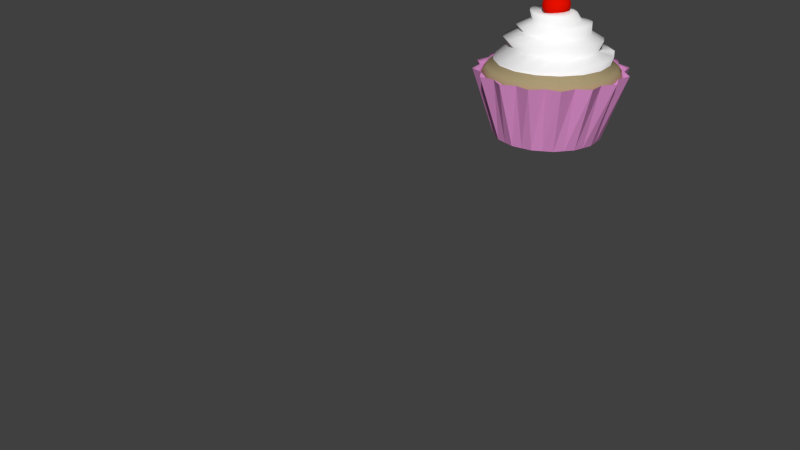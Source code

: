 # Source: cake.blend  (saved by Blender 2.74.0; exported with 4.5.12 LTS)
import bpy
from mathutils import Matrix  # noqa: F401  (used for matrix-valued properties, if any)

bpy.ops.wm.read_factory_settings(use_empty=True)
scene = bpy.context.scene
scene.name = 'Scene'

# ---- collections
col_collection_1 = bpy.data.collections.new('Collection 1'); scene.collection.children.link(col_collection_1)

# ---- materials (node trees are filled in below, after node groups)
mat_material_006 = bpy.data.materials.new('Material.006')
mat_material_006.alpha_threshold = 0.0
mat_material_006.use_transparent_shadow = False
mat_material_006.diffuse_color = (1.0, 1.0, 1.0, 1.0)
mat_material_006.roughness = 0.5
mat_material = bpy.data.materials.new('Material')
mat_material.alpha_threshold = 0.0
mat_material.use_transparent_shadow = False
mat_material.diffuse_color = (0.3844, 0.3146, 0.1706, 1.0)
mat_material.roughness = 0.5
mat_material_004 = bpy.data.materials.new('Material.004')
mat_material_004.alpha_threshold = 0.0
mat_material_004.use_transparent_shadow = False
mat_material_004.diffuse_color = (0.8, 0.3071, 0.6656, 1.0)
mat_material_004.roughness = 0.5
mat_material_010 = bpy.data.materials.new('Material.010')
mat_material_010.alpha_threshold = 0.0
mat_material_010.use_transparent_shadow = False
mat_material_010.diffuse_color = (0.8, 0.005231, 0.0, 1.0)
mat_material_010.roughness = 0.5

# ---- material node trees

# ---- world
world_world = bpy.data.worlds.new('World'); scene.world = world_world
world_world.color = (0.05088, 0.05088, 0.05088)
world_world.use_sun_shadow = False
world_world.sun_shadow_jitter_overblur = 0.0
world_world.cycles.sampling_method = 'MANUAL'
world_world.cycles.sample_map_resolution = 256

# ---- cameras
cam_camera = bpy.data.cameras.new('Camera')
cam_camera.clip_end = 100.0
cam_camera.lens = 35.0
cam_camera.sensor_width = 32.0
cam_camera.sensor_height = 18.0
cam_camera.ortho_scale = 7.314
cam_camera.dof.focus_distance = 0.0
cam_camera.dof.aperture_fstop = 128.0

# ---- meshes
me_circle_003 = bpy.data.meshes.new('Circle.003')
me_circle_003.from_pydata([(0.387, 0.9833, 0.1441), (0.1859, 1.023, 0.1441), (0.7279, 0.7556, 0.1441), (0.5573, 0.8692, 0.1441), (0.9556, 0.4147, 0.1441), (0.8415, 0.585, 0.1441), (1.036, 0.01266, 0.1441), (0.9953, 0.2136, 0.1441), (0.9556, -0.3894, 0.1441), (0.9953, -0.1883, 0.1441), (0.7279, -0.7302, 0.1441), (0.8415, -0.5597, 0.1441), (0.387, -0.958, 0.1441), (0.5573, -0.8439, 0.1441), (-0.01504, -1.038, 0.1441), (0.1859, -0.9977, 0.1441), (-0.4171, -0.958, 0.1441), (-0.216, -0.9977, 0.1441), (-0.7579, -0.7302, 0.1441), (-0.5873, -0.8439, 0.1441), (-0.9857, -0.3894, 0.1441), (-0.8716, -0.5597, 0.1441), (-1.066, 0.01266, 0.1441), (-1.025, -0.1883, 0.1441), (-0.9857, 0.4147, 0.1441), (-1.025, 0.2136, 0.1441), (-0.7579, 0.7556, 0.1441), (-0.8716, 0.585, 0.1441), (-0.4171, 0.9833, 0.1441), (-0.5873, 0.8692, 0.1441), (-0.01504, 1.063, 0.1441), (-0.216, 1.023, 0.1441), (0.01229, 0.9081, -0.7816), (-0.337, 0.8386, -0.7816), (-0.6331, 0.6407, -0.7816), (-0.831, 0.3446, -0.7816), (-0.9004, -0.004683, -0.7816), (-0.831, -0.354, -0.7816), (-0.6331, -0.6501, -0.7816), (-0.337, -0.8479, -0.7816), (0.01229, -0.9174, -0.7816), (0.3616, -0.8479, -0.7816), (0.6577, -0.6501, -0.7816), (0.8555, -0.354, -0.7816), (0.925, -0.004683, -0.7816), (0.8555, 0.3446, -0.7816), (0.6577, 0.6407, -0.7816), (0.3616, 0.8386, -0.7816), (-0.1624, 0.8733, -0.7816), (-0.4851, 0.7396, -0.7816), (-0.732, 0.4927, -0.7816), (-0.8657, 0.17, -0.7816), (-0.8657, -0.1793, -0.7816), (-0.732, -0.502, -0.7816), (-0.4851, -0.749, -0.7816), (-0.1624, -0.8827, -0.7816), (0.1869, -0.8827, -0.7816), (0.5096, -0.749, -0.7816), (0.7566, -0.502, -0.7816), (0.8903, -0.1793, -0.7816), (0.8903, 0.17, -0.7816), (0.7566, 0.4927, -0.7816), (0.5096, 0.7396, -0.7816), (0.1869, 0.8733, -0.7816), (0.01229, 1.287, 0.3471), (-0.4821, 1.189, 0.3471), (-0.9012, 0.9088, 0.3471), (-1.181, 0.4897, 0.3471), (-1.28, -0.004683, 0.3471), (-1.181, -0.499, 0.3471), (-0.9012, -0.9181, 0.3471), (-0.4821, -1.198, 0.3471), (0.01229, -1.296, 0.3471), (0.5067, -1.198, 0.3471), (0.9257, -0.9181, 0.3471), (1.206, -0.499, 0.3471), (1.304, -0.004683, 0.3471), (1.206, 0.4897, 0.3471), (0.9257, 0.9088, 0.3471), (0.5067, 1.189, 0.3471), (-0.2184, 1.155, 0.3471), (-0.6445, 0.9783, 0.3471), (-0.9707, 0.6521, 0.3471), (-1.147, 0.226, 0.3471), (-1.147, -0.2353, 0.3471), (-0.9707, -0.6615, 0.3471), (-0.6445, -0.9877, 0.3471), (-0.2184, -1.164, 0.3471), (0.2429, -1.164, 0.3471), (0.6691, -0.9877, 0.3471), (0.9953, -0.6615, 0.3471), (1.172, -0.2353, 0.3471), (1.172, 0.226, 0.3471), (0.9953, 0.6521, 0.3471), (0.6691, 0.9783, 0.3471), (0.2429, 1.155, 0.3471), (-0.2091, 1.109, 0.2944), (0.01229, 1.153, 0.2944), (-0.6183, 0.939, 0.2944), (-0.4307, 1.065, 0.2944), (-0.9314, 0.6259, 0.2944), (-0.8062, 0.8138, 0.2944), (-1.101, 0.2167, 0.2944), (-1.057, 0.4383, 0.2944), (-1.101, -0.2261, 0.2944), (-1.145, -0.004683, 0.2944), (-0.9314, -0.6353, 0.2944), (-1.057, -0.4477, 0.2944), (-0.6183, -0.9484, 0.2944), (-0.8062, -0.8232, 0.2944), (-0.2091, -1.118, 0.2944), (-0.4307, -1.074, 0.2944), (0.2337, -1.118, 0.2944), (0.01229, -1.162, 0.2944), (0.6429, -0.9484, 0.2944), (0.4553, -1.074, 0.2944), (0.956, -0.6353, 0.2944), (0.8308, -0.8232, 0.2944), (1.125, -0.2261, 0.2944), (1.082, -0.4477, 0.2944), (1.125, 0.2167, 0.2944), (1.17, -0.004683, 0.2944), (0.956, 0.6259, 0.2944), (1.082, 0.4383, 0.2944), (0.6429, 0.939, 0.2944), (0.8308, 0.8138, 0.2944), (0.2337, 1.109, 0.2944), (0.4553, 1.065, 0.2944), (0.4557, 1.029, 0.1644), (0.2415, 1.072, 0.1644), (0.8188, 0.7867, 0.1644), (0.6371, 0.9077, 0.1644), (1.061, 0.4236, 0.1644), (0.9399, 0.6049, 0.1644), (1.147, -0.004791, 0.1644), (1.104, 0.2093, 0.1644), (1.061, -0.4331, 0.1644), (1.104, -0.2189, 0.1644), (0.8188, -0.7963, 0.1644), (0.9399, -0.6145, 0.1644), (0.4557, -1.039, 0.1644), (0.6371, -0.9173, 0.1644), (0.02735, -1.124, 0.1644), (0.2415, -1.081, 0.1644), (-0.401, -1.039, 0.1644), (-0.1868, -1.081, 0.1644), (-0.7641, -0.7963, 0.1644), (-0.5824, -0.9173, 0.1644), (-1.007, -0.4331, 0.1644), (-0.8852, -0.6145, 0.1644), (-1.092, -0.004791, 0.1644), (-1.049, -0.2189, 0.1644), (-1.007, 0.4236, 0.1644), (-1.049, 0.2093, 0.1644), (-0.7641, 0.7867, 0.1644), (-0.8852, 0.6049, 0.1644), (-0.401, 1.029, 0.1644), (-0.5824, 0.9077, 0.1644), (0.02735, 1.115, 0.1644), (-0.1868, 1.072, 0.1644), (-0.184, 1.058, 0.2101), (0.02735, 1.1, 0.2101), (-0.5744, 0.8958, 0.2101), (-0.3954, 1.016, 0.2101), (-0.8733, 0.597, 0.2101), (-0.7538, 0.7764, 0.2101), (-1.035, 0.2065, 0.2101), (-0.9933, 0.418, 0.2101), (-1.035, -0.2161, 0.2101), (-1.077, -0.004791, 0.2101), (-0.8733, -0.6066, 0.2101), (-0.9933, -0.4275, 0.2101), (-0.5744, -0.9054, 0.2101), (-0.7538, -0.7859, 0.2101), (-0.184, -1.067, 0.2101), (-0.3954, -1.025, 0.2101), (0.2387, -1.067, 0.2101), (0.02735, -1.11, 0.2101), (0.6291, -0.9054, 0.2101), (0.4501, -1.025, 0.2101), (0.928, -0.6066, 0.2101), (0.8085, -0.7859, 0.2101), (1.09, -0.2161, 0.2101), (1.048, -0.4275, 0.2101), (1.09, 0.2065, 0.2101), (1.132, -0.004791, 0.2101), (0.928, 0.597, 0.2101), (1.048, 0.418, 0.2101), (0.6291, 0.8958, 0.2101), (0.8085, 0.7764, 0.2101), (0.2387, 1.058, 0.2101), (0.4501, 1.016, 0.2101), (-0.1942, 1.109, 0.298), (0.02735, 1.154, 0.298), (-0.6037, 0.9396, 0.298), (-0.416, 1.065, 0.298), (-0.9171, 0.6262, 0.298), (-0.7918, 0.8143, 0.298), (-1.087, 0.2168, 0.298), (-1.043, 0.4385, 0.298), (-1.087, -0.2264, 0.298), (-1.131, -0.004791, 0.298), (-0.9171, -0.6358, 0.298), (-1.043, -0.4481, 0.298), (-0.6037, -0.9492, 0.298), (-0.7918, -0.8239, 0.298), (-0.1942, -1.119, 0.298), (-0.416, -1.075, 0.298), (0.2489, -1.119, 0.298), (0.02735, -1.163, 0.298), (0.6584, -0.9492, 0.298), (0.4707, -1.075, 0.298), (0.9717, -0.6358, 0.298), (0.8465, -0.8239, 0.298), (1.141, -0.2264, 0.298), (1.098, -0.4481, 0.298), (1.141, 0.2168, 0.298), (1.186, -0.004791, 0.298), (0.9717, 0.6262, 0.298), (1.098, 0.4385, 0.298), (0.6584, 0.9396, 0.298), (0.8465, 0.8143, 0.298), (0.2489, 1.109, 0.298), (0.4707, 1.065, 0.298), (0.02735, 1.087, 0.3921), (-0.3903, 1.003, 0.3921), (-0.7443, 0.7669, 0.3921), (-0.9809, 0.4128, 0.3921), (-1.064, -0.004791, 0.3921), (-0.9809, -0.4224, 0.3921), (-0.7443, -0.7765, 0.3921), (-0.3903, -1.013, 0.3921), (0.02735, -1.096, 0.3921), (0.445, -1.013, 0.3921), (0.799, -0.7765, 0.3921), (1.036, -0.4224, 0.3921), (1.119, -0.004791, 0.3921), (1.036, 0.4128, 0.3921), (0.799, 0.7669, 0.3921), (0.445, 1.003, 0.3921), (0.04671, 0.9812, 0.6361), (-0.3309, 0.9068, 0.6196), (-0.6509, 0.6936, 0.5982), (-0.8648, 0.3741, 0.5753), (-0.9399, -0.00315, 0.5543), (-0.8648, -0.3806, 0.5385), (-0.6509, -0.7009, 0.5302), (-0.3309, -0.9151, 0.5306), (0.04671, -0.9908, 0.5398), (0.4243, -0.9164, 0.5564), (0.7444, -0.7032, 0.5777), (0.9582, -0.3836, 0.6006), (1.033, -0.006433, 0.6216), (0.9582, 0.371, 0.6374), (0.4129, 0.9005, 0.6453), (0.02654, 0.813, 0.8247), (-0.2867, 0.7504, 0.8202), (-0.5522, 0.5729, 0.8221), (-0.7296, 0.3074, 0.83), (-0.7919, -0.00565, 0.8427), (-0.7296, -0.3185, 0.8583), (-0.5522, -0.5837, 0.8744), (-0.2867, -0.7607, 0.8885), (0.02654, -0.8226, 0.8986), (0.3397, -0.76, 0.9031), (0.6052, -0.5824, 0.9012), (0.7826, -0.317, 0.8934), (0.8449, -0.003932, 0.8807), (0.7826, 0.309, 0.8651), (0.6052, 0.5741, 0.849), (0.3397, 0.7511, 0.8348), (0.02422, 0.6073, 1.093), (-0.2097, 0.5607, 1.082), (-0.4081, 0.428, 1.072), (-0.5406, 0.2294, 1.066), (-0.5871, -0.004791, 1.063), (-0.5406, -0.239, 1.066), (-0.4081, -0.4376, 1.072), (-0.2097, -0.5703, 1.082), (0.02422, -0.6168, 1.093), (0.2582, -0.5703, 1.105), (0.4565, -0.4376, 1.114), (0.589, -0.239, 1.121), (0.6355, -0.004791, 1.123), (0.589, 0.2294, 1.121), (0.4565, 0.428, 1.114), (0.2582, 0.5607, 1.105), (-0.005262, 0.3775, 1.281), (-0.1512, 0.3484, 1.291), (-0.2749, 0.2655, 1.3), (-0.3576, 0.1415, 1.306), (-0.3866, -0.004791, 1.308), (-0.3576, -0.1511, 1.306), (-0.2749, -0.2751, 1.3), (-0.1512, -0.358, 1.291), (-0.005263, -0.3871, 1.281), (0.1407, -0.358, 1.271), (0.2644, -0.2751, 1.263), (0.3471, -0.1511, 1.257), (0.3761, -0.004791, 1.255), (0.3471, 0.1415, 1.257), (0.2644, 0.2655, 1.263), (0.1407, 0.3484, 1.271), (0.02799, 0.2113, 1.299), (-0.04755, 0.1952, 1.304), (-0.1116, 0.1517, 1.304), (-0.1544, 0.08742, 1.298), (-0.1694, 0.01215, 1.288), (-0.1544, -0.06265, 1.275), (-0.1116, -0.1256, 1.261), (-0.04755, -0.1671, 1.248), (0.02799, -0.1809, 1.238), (0.1035, -0.1648, 1.233), (0.1676, -0.1213, 1.233), (0.2104, -0.05703, 1.239), (0.2254, 0.01824, 1.249), (0.2104, 0.09304, 1.262), (0.1676, 0.156, 1.276), (0.1035, 0.1975, 1.289), (-0.6428, 0.2767, 0.7847), (-0.2455, -0.6844, 0.7591), (0.7696, -0.004791, 0.6938), (-0.2455, 0.6749, 0.7591), (-0.6428, -0.2863, 0.7847), (0.5545, -0.525, 0.7076), (0.03543, -0.7404, 0.741), (-0.4837, -0.525, 0.7744), (0.3164, 0.6749, 0.723), (-0.6987, -0.004791, 0.7883), (0.7137, 0.2767, 0.6974), (-0.4837, 0.5154, 0.7744), (0.7137, -0.2863, 0.6974), (0.3164, -0.6844, 0.723), (0.03543, 0.7309, 0.741), (0.06023, 0.578, 0.9888), (-0.4772, -0.2278, 1.022), (0.2828, -0.5433, 0.975), (0.4716, 0.4073, 0.9633), (-0.4772, 0.2182, 1.022), (-0.1624, -0.5433, 1.003), (0.6419, -0.004791, 0.9527), (-0.1624, 0.5337, 1.003), (0.4716, -0.4169, 0.9633), (0.06023, -0.5876, 0.9888), (-0.3511, -0.4169, 1.014), (0.2828, 0.5337, 0.975), (-0.5215, -0.004791, 1.025), (0.5977, 0.2182, 0.9554), (-0.3511, 0.4073, 1.014), (0.5977, -0.2278, 0.9554), (-0.08044, -0.379, 1.158), (0.07441, 0.4003, 1.15), (0.4482, -0.1598, 1.133), (-0.2994, -0.1598, 1.168), (0.2292, -0.379, 1.143), (0.3605, 0.2816, 1.137), (-0.2994, 0.1502, 1.168), (0.479, -0.004791, 1.131), (-0.08044, 0.3694, 1.158), (0.3605, -0.2912, 1.137), (0.07441, -0.4099, 1.15), (-0.2117, -0.2912, 1.164), (0.2292, 0.3694, 1.143), (-0.3302, -0.004791, 1.17), (0.4482, 0.1502, 1.133), (-0.2117, 0.2816, 1.164), (0.1209, -0.1978, 1.293), (-0.1049, 0.1429, 1.264), (0.2331, 0.07514, 1.307), (-0.03767, -0.1978, 1.273), (0.04162, 0.2041, 1.283), (0.2331, -0.08472, 1.307), (-0.1498, -0.08472, 1.259), (0.1881, 0.1429, 1.302), (-0.1498, 0.07514, 1.259), (0.2488, -0.004791, 1.309), (-0.03767, 0.1882, 1.273), (0.1881, -0.1525, 1.302), (0.04162, -0.2137, 1.283), (-0.1049, -0.1525, 1.264), (0.1209, 0.1882, 1.293), (-0.1656, -0.004791, 1.257), (-0.8591, -0.372, 0.4911), (-0.8591, 0.3624, 0.4911), (0.7118, 0.6737, 0.4938), (0.02735, 0.9547, 0.4911), (0.9868, -0.004791, 0.4911), (-0.3398, 0.8816, 0.4911), (0.7058, -0.6832, 0.4911), (0.02735, -0.9643, 0.4911), (-0.6511, -0.6832, 0.4911), (0.3945, 0.8816, 0.4911), (-0.9321, -0.004791, 0.4911), (0.9138, 0.3624, 0.4911), (-0.6511, 0.6737, 0.4911), (0.9138, -0.372, 0.4911), (0.3945, -0.8912, 0.4911), (-0.3398, -0.8912, 0.4911), (0.03066, 0.2038, 1.322), (-0.04344, 0.1881, 1.327), (-0.1063, 0.1454, 1.327), (-0.1482, 0.08236, 1.321), (-0.163, 0.008534, 1.312), (-0.1482, -0.06484, 1.299), (-0.1063, -0.1266, 1.285), (-0.04344, -0.1673, 1.272), (0.03066, -0.1808, 1.263), (0.1048, -0.165, 1.257), (0.1676, -0.1224, 1.258), (0.2096, -0.05933, 1.263), (0.2243, 0.0145, 1.273), (0.2096, 0.08787, 1.286), (0.1676, 0.1496, 1.3), (0.1048, 0.1903, 1.312), (0.03621, 0.2271, 1.381), (-0.05008, 0.2087, 1.387), (-0.1232, 0.159, 1.387), (-0.1721, 0.08562, 1.381), (-0.1893, -0.0003478, 1.369), (-0.1721, -0.08579, 1.354), (-0.1232, -0.1577, 1.338), (-0.05008, -0.2051, 1.323), (0.03621, -0.2208, 1.312), (0.1225, -0.2025, 1.306), (0.1956, -0.1528, 1.306), (0.2445, -0.07937, 1.313), (0.2617, 0.006599, 1.324), (0.2445, 0.09204, 1.339), (0.1956, 0.1639, 1.355), (0.1225, 0.2114, 1.37), (0.04143, 0.2219, 1.438), (-0.04621, 0.2033, 1.444), (-0.1205, 0.1528, 1.444), (-0.1702, 0.07822, 1.437), (-0.1876, -0.009104, 1.426), (-0.1702, -0.09589, 1.411), (-0.1205, -0.1689, 1.394), (-0.04621, -0.2171, 1.379), (0.04143, -0.2331, 1.368), (0.1291, -0.2144, 1.362), (0.2034, -0.1639, 1.362), (0.253, -0.08937, 1.368), (0.2705, -0.002047, 1.38), (0.253, 0.08474, 1.395), (0.2034, 0.1578, 1.412), (0.1291, 0.206, 1.427), (0.04856, 0.1881, 1.504), (-0.03021, 0.1713, 1.51), (-0.09699, 0.126, 1.51), (-0.1416, 0.05896, 1.504), (-0.1573, -0.01952, 1.493), (-0.1416, -0.09752, 1.48), (-0.09699, -0.1632, 1.465), (-0.03021, -0.2065, 1.451), (0.04856, -0.2208, 1.441), (0.1273, -0.204, 1.436), (0.1941, -0.1587, 1.436), (0.2387, -0.09166, 1.442), (0.2544, -0.01318, 1.452), (0.2387, 0.06482, 1.466), (0.1941, 0.1305, 1.48), (0.1273, 0.1737, 1.494), (0.05404, 0.1176, 1.548), (-0.0007565, 0.1059, 1.552), (-0.04721, 0.07437, 1.552), (-0.07825, 0.02774, 1.548), (-0.08915, -0.02685, 1.541), (-0.07825, -0.08112, 1.531), (-0.04721, -0.1268, 1.521), (-0.0007565, -0.1569, 1.512), (0.05404, -0.1669, 1.504), (0.1088, -0.1552, 1.501), (0.1553, -0.1237, 1.501), (0.1863, -0.07704, 1.505), (0.1972, -0.02244, 1.512), (0.1863, 0.03182, 1.522), (0.1553, 0.07749, 1.532), (0.1088, 0.1076, 1.541), (0.05755, 0.05155, 1.573), (0.02615, 0.04487, 1.576), (-0.0004761, 0.02679, 1.575), (-0.01827, 6.736e-05, 1.573), (-0.02451, -0.03122, 1.569), (-0.01827, -0.06232, 1.563), (-0.0004761, -0.08849, 1.558), (0.02615, -0.1058, 1.552), (0.05755, -0.1115, 1.548), (0.08896, -0.1048, 1.546), (0.1156, -0.0867, 1.546), (0.1334, -0.05998, 1.548), (0.1396, -0.02869, 1.553), (0.1334, 0.002403, 1.558), (0.1156, 0.02857, 1.564), (0.08896, 0.04583, 1.569), (0.05994, -0.0007702, 1.589), (0.0473, -0.003462, 1.59), (0.03659, -0.01074, 1.59), (0.02943, -0.02149, 1.589), (0.02691, -0.03409, 1.587), (0.02943, -0.04661, 1.585), (0.03659, -0.05714, 1.583), (0.0473, -0.06409, 1.581), (0.05994, -0.06639, 1.579), (0.07259, -0.0637, 1.578), (0.0833, -0.05642, 1.578), (0.09046, -0.04567, 1.579), (0.09298, -0.03307, 1.581), (0.09046, -0.02055, 1.583), (0.0833, -0.01002, 1.585), (0.07259, -0.003073, 1.588), (0.09588, -0.1444, 1.235), (-0.0953, 0.1368, 1.298), (0.1908, 0.0847, 1.26), (-0.03838, -0.1465, 1.248), (0.02875, 0.1898, 1.293), (0.1908, -0.04867, 1.24), (-0.1333, -0.05366, 1.272), (0.1528, 0.1406, 1.273), (-0.1333, 0.0797, 1.293), (0.2042, 0.01822, 1.249), (-0.03838, 0.1755, 1.298), (0.1528, -0.1058, 1.235), (0.02875, -0.1587, 1.239), (-0.0953, -0.1096, 1.26), (0.09588, 0.1775, 1.285), (-0.1467, 0.01281, 1.284), (0.02799, 0.1847, 1.284), (-0.03666, 0.1709, 1.288), (-0.09147, 0.1337, 1.288), (-0.1281, 0.07866, 1.283), (-0.1409, 0.01424, 1.275), (-0.1281, -0.04978, 1.263), (-0.09147, -0.1037, 1.251), (-0.03666, -0.1392, 1.24), (0.02799, -0.151, 1.232), (0.09265, -0.1372, 1.227), (0.1475, -0.09997, 1.228), (0.1841, -0.04497, 1.232), (0.1969, 0.01945, 1.241), (0.1841, 0.08347, 1.252), (0.1475, 0.1373, 1.264), (0.09265, 0.1729, 1.275), (-0.02981, 0.05972, 1.331), (0.1182, 0.03012, 1.316), (0.03438, 0.08644, 1.324), (0.1182, -0.0397, 1.316), (0.06911, -0.08908, 1.321), (-0.0003599, -0.08908, 1.328), (-0.04949, -0.0397, 1.333), (0.09856, 0.05972, 1.318), (-0.04949, 0.03012, 1.333), (0.1251, -0.004791, 1.315), (-0.0003599, 0.0795, 1.328), (0.09856, -0.0693, 1.318), (0.03438, -0.09602, 1.324), (-0.02981, -0.0693, 1.331), (0.06911, 0.0795, 1.321), (-0.05639, -0.004791, 1.334), (0.7524, 0.6846, 0.6388), (0.7524, 0.6846, 0.6388), (0.5854, 0.5273, 0.7006)], [(558, 559)], [(101, 100, 27, 26), (97, 96, 31, 30), (127, 126, 1, 0), (112, 115, 12, 15), (0, 1, 30, 31, 28, 29, 26, 27, 24, 25, 22, 23, 20, 21, 18, 19, 16, 17, 14, 15, 12, 13, 10, 11, 8, 9, 6, 7, 4, 5, 2, 3), (126, 97, 30, 1), (98, 101, 26, 29), (109, 108, 19, 18), (116, 119, 8, 11), (104, 107, 20, 23), (114, 117, 10, 13), (99, 98, 29, 28), (106, 109, 18, 21), (105, 104, 23, 22), (124, 127, 0, 3), (111, 110, 17, 16), (96, 99, 28, 31), (125, 124, 3, 2), (122, 125, 2, 5), (117, 116, 11, 10), (121, 120, 7, 6), (110, 113, 14, 17), (103, 102, 25, 24), (118, 121, 6, 9), (107, 106, 21, 20), (100, 103, 24, 27), (102, 105, 22, 25), (123, 122, 5, 4), (119, 118, 9, 8), (120, 123, 4, 7), (108, 111, 16, 19), (113, 112, 15, 14), (115, 114, 13, 12), (33, 48, 32, 63, 47, 62, 46, 61, 45, 60, 44, 59, 43, 58, 42, 57, 41, 56, 40, 55, 39, 54, 38, 53, 37, 52, 36, 51, 35, 50, 34, 49), (94, 79, 127, 124), (61, 46, 78, 93), (50, 35, 67, 82), (39, 55, 87, 71), (59, 44, 76, 91), (48, 33, 65, 80), (37, 53, 85, 69), (57, 42, 74, 89), (35, 51, 83, 67), (46, 62, 94, 78), (55, 40, 72, 87), (33, 49, 81, 65), (44, 60, 92, 76), (53, 38, 70, 85), (42, 58, 90, 74), (62, 47, 79, 94), (51, 36, 68, 83), (40, 56, 88, 72), (60, 45, 77, 92), (49, 34, 66, 81), (38, 54, 86, 70), (58, 43, 75, 90), (36, 52, 84, 68), (47, 63, 95, 79), (56, 41, 73, 88), (34, 50, 82, 66), (45, 61, 93, 77), (54, 39, 71, 86), (32, 48, 80, 64), (43, 59, 91, 75), (63, 32, 64, 95), (52, 37, 69, 84), (41, 57, 89, 73), (83, 68, 105, 102), (72, 88, 112, 113), (92, 77, 123, 120), (81, 66, 101, 98), (70, 86, 108, 109), (90, 75, 119, 116), (68, 84, 104, 105), (79, 95, 126, 127), (88, 73, 115, 112), (66, 82, 100, 101), (77, 93, 122, 123), (86, 71, 111, 108), (64, 80, 96, 97), (75, 91, 118, 119), (95, 64, 97, 126), (84, 69, 107, 104), (73, 89, 114, 115), (93, 78, 125, 122), (82, 67, 103, 100), (71, 87, 110, 111), (91, 76, 121, 118), (80, 65, 99, 96), (69, 85, 106, 107), (89, 74, 117, 114), (67, 83, 102, 103), (78, 94, 124, 125), (87, 72, 113, 110), (65, 81, 98, 99), (76, 92, 120, 121), (85, 70, 109, 106), (74, 90, 116, 117), (173, 170, 149, 146), (158, 129, 128, 131, 130, 133, 132, 135, 134, 137, 136, 139, 138, 141, 140, 143, 142, 145, 144, 147, 146, 149, 148, 151, 150, 153, 152, 155, 154, 157, 156, 159), (170, 173, 205, 202), (184, 185, 134, 135), (162, 163, 156, 157), (177, 174, 145, 142), (188, 189, 130, 131), (166, 167, 152, 153), (181, 178, 141, 138), (170, 171, 148, 149), (163, 160, 159, 156), (185, 182, 137, 134), (174, 175, 144, 145), (167, 164, 155, 152), (189, 186, 133, 130), (178, 179, 140, 141), (171, 168, 151, 148), (161, 190, 129, 158), (182, 183, 136, 137), (160, 161, 158, 159), (175, 172, 147, 144), (186, 187, 132, 133), (164, 165, 154, 155), (179, 176, 143, 140), (190, 191, 128, 129), (168, 169, 150, 151), (183, 180, 139, 136), (172, 173, 146, 147), (165, 162, 157, 154), (187, 184, 135, 132), (176, 177, 142, 143), (169, 166, 153, 150), (191, 188, 131, 128), (180, 181, 138, 139), (194, 197, 226, 225, 195), (181, 180, 212, 213), (188, 191, 223, 220), (166, 169, 201, 198), (177, 176, 208, 209), (184, 187, 219, 216), (162, 165, 197, 194), (173, 172, 204, 205), (180, 183, 215, 212), (169, 168, 200, 201), (191, 190, 222, 223), (176, 179, 211, 208), (165, 164, 196, 197), (187, 186, 218, 219), (172, 175, 207, 204), (161, 160, 192, 193), (183, 182, 214, 215), (190, 161, 193, 222), (168, 171, 203, 200), (179, 178, 210, 211), (186, 189, 221, 218), (164, 167, 199, 196), (175, 174, 206, 207), (182, 185, 217, 214), (160, 163, 195, 192), (171, 170, 202, 203), (178, 181, 213, 210), (167, 166, 198, 199), (189, 188, 220, 221), (174, 177, 209, 206), (163, 162, 194, 195), (185, 184, 216, 217), (382, 392, 228, 229), (216, 219, 237, 236, 217), (203, 202, 205, 230, 229), (212, 215, 235, 234, 213), (221, 220, 223, 239, 238), (199, 198, 201, 228, 227), (208, 211, 233, 232, 209), (204, 207, 231, 230, 205), (200, 203, 229, 228, 201), (222, 193, 224, 239, 223), (196, 199, 227, 226, 197), (218, 221, 238, 237, 219), (192, 195, 225, 224, 193), (214, 217, 236, 235, 215), (210, 213, 234, 233, 211), (235, 395, 388, 234), (386, 252, 251, 395), (391, 239, 224, 385), (389, 232, 233, 396), (394, 226, 227, 383), (238, 384, 393, 237), (231, 397, 390, 230), (236, 386, 395, 235), (388, 396, 233, 234), (232, 389, 397, 231), (382, 229, 230, 390), (392, 383, 227, 228), (384, 238, 239, 391), (226, 394, 387, 225), (393, 386, 236, 237), (330, 319, 258, 257), (387, 241, 240, 385), (250, 249, 396, 388), (244, 243, 383, 392), (248, 247, 397, 389), (242, 241, 387, 394), (386, 393, 253, 252), (388, 395, 251, 250), (389, 396, 249, 248), (390, 397, 247, 246), (392, 382, 245, 244), (391, 385, 240, 254), (394, 383, 243, 242), (346, 335, 276, 275), (247, 248, 325, 320), (251, 252, 321, 331), (333, 322, 256, 255), (245, 246, 326, 323), (249, 250, 324, 332), (243, 244, 328, 319), (330, 257, 256, 322), (329, 268, 267, 321), (331, 266, 265, 324), (332, 264, 263, 325), (320, 262, 261, 326), (323, 260, 259, 328), (333, 255, 270, 327), (270, 255, 334, 345), (271, 272, 358, 351), (264, 265, 342, 336), (268, 269, 337, 347), (348, 338, 274, 273), (262, 263, 343, 339), (266, 267, 340, 349), (334, 341, 272, 271), (260, 261, 344, 335), (346, 275, 274, 338), (345, 286, 285, 337), (348, 273, 272, 341), (347, 284, 283, 340), (349, 282, 281, 342), (336, 280, 279, 343), (339, 278, 277, 344), (277, 278, 350, 361), (289, 290, 374, 367), (357, 299, 298, 352), (286, 271, 351, 362), (363, 353, 292, 291), (280, 281, 359, 354), (284, 285, 355, 364), (365, 356, 290, 289), (278, 279, 360, 350), (361, 293, 292, 353), (363, 291, 290, 356), (362, 302, 301, 355), (365, 289, 288, 358), (364, 300, 299, 357), (352, 298, 297, 359), (354, 296, 295, 360), (295, 296, 366, 378), (513, 523, 555, 547), (373, 317, 316, 368), (293, 294, 369, 379), (287, 288, 376, 370), (375, 315, 314, 371), (302, 287, 370, 380), (381, 372, 308, 307), (296, 297, 377, 366), (378, 311, 310, 369), (379, 309, 308, 372), (381, 307, 306, 374), (380, 318, 317, 373), (367, 305, 304, 376), (368, 316, 315, 375), (371, 314, 313, 377), (328, 259, 258, 319), (254, 240, 333, 327), (345, 334, 271, 286), (240, 241, 322, 333), (326, 261, 260, 323), (244, 245, 323, 328), (242, 243, 319, 330), (325, 263, 262, 320), (246, 247, 320, 326), (248, 249, 332, 325), (252, 253, 329, 321), (250, 251, 331, 324), (241, 242, 330, 322), (332, 324, 265, 264), (331, 321, 267, 266), (255, 256, 341, 334), (344, 277, 276, 335), (361, 350, 294, 293), (257, 258, 338, 348), (343, 279, 278, 339), (261, 262, 339, 344), (259, 260, 335, 346), (342, 281, 280, 336), (263, 264, 336, 343), (267, 268, 347, 340), (265, 266, 349, 342), (269, 270, 345, 337), (256, 257, 348, 341), (258, 259, 346, 338), (349, 340, 283, 282), (347, 337, 285, 284), (273, 274, 356, 365), (360, 295, 294, 350), (378, 366, 312, 311), (275, 276, 353, 363), (359, 297, 296, 354), (279, 280, 354, 360), (358, 288, 287, 351), (283, 284, 364, 357), (281, 282, 352, 359), (285, 286, 362, 355), (272, 273, 365, 358), (274, 275, 363, 356), (276, 277, 361, 353), (364, 355, 301, 300), (282, 283, 357, 352), (362, 351, 287, 302), (291, 292, 372, 381), (377, 313, 312, 366), (376, 304, 303, 370), (299, 300, 368, 375), (297, 298, 371, 377), (374, 306, 305, 367), (301, 302, 380, 373), (288, 289, 367, 376), (290, 291, 381, 374), (292, 293, 379, 372), (294, 295, 378, 369), (298, 299, 375, 371), (380, 370, 303, 318), (300, 301, 373, 368), (379, 369, 310, 309), (246, 245, 382, 390), (311, 312, 535, 534), (402, 403, 419, 418), (517, 412, 411, 512), (512, 519, 551, 543), (524, 556, 544, 514), (519, 410, 409, 515), (520, 514, 544, 552), (525, 516, 403, 402), (310, 311, 534, 533), (522, 406, 405, 513), (523, 404, 403, 516), (525, 402, 401, 518), (524, 413, 412, 517), (511, 400, 399, 520), (512, 411, 410, 519), (515, 409, 408, 521), (413, 398, 414, 429), (414, 415, 431, 430), (407, 408, 424, 423), (411, 412, 428, 427), (400, 401, 417, 416), (405, 406, 422, 421), (409, 410, 426, 425), (398, 399, 415, 414), (403, 404, 420, 419), (401, 402, 418, 417), (412, 413, 429, 428), (399, 400, 416, 415), (410, 411, 427, 426), (408, 409, 425, 424), (406, 407, 423, 422), (404, 405, 421, 420), (420, 421, 437, 436), (432, 433, 449, 448), (425, 426, 442, 441), (429, 414, 430, 445), (418, 419, 435, 434), (423, 424, 440, 439), (427, 428, 444, 443), (416, 417, 433, 432), (421, 422, 438, 437), (419, 420, 436, 435), (417, 418, 434, 433), (428, 429, 445, 444), (415, 416, 432, 431), (426, 427, 443, 442), (424, 425, 441, 440), (422, 423, 439, 438), (438, 439, 455, 454), (450, 451, 467, 466), (443, 444, 460, 459), (436, 437, 453, 452), (430, 431, 447, 446), (441, 442, 458, 457), (445, 430, 446, 461), (434, 435, 451, 450), (439, 440, 456, 455), (437, 438, 454, 453), (435, 436, 452, 451), (433, 434, 450, 449), (444, 445, 461, 460), (431, 432, 448, 447), (442, 443, 459, 458), (440, 441, 457, 456), (456, 457, 473, 472), (463, 464, 480, 479), (461, 446, 462, 477), (454, 455, 471, 470), (448, 449, 465, 464), (459, 460, 476, 475), (452, 453, 469, 468), (446, 447, 463, 462), (457, 458, 474, 473), (455, 456, 472, 471), (453, 454, 470, 469), (451, 452, 468, 467), (449, 450, 466, 465), (460, 461, 477, 476), (447, 448, 464, 463), (458, 459, 475, 474), (474, 475, 491, 490), (481, 482, 498, 497), (468, 469, 485, 484), (472, 473, 489, 488), (466, 467, 483, 482), (477, 462, 478, 493), (470, 471, 487, 486), (464, 465, 481, 480), (475, 476, 492, 491), (462, 463, 479, 478), (473, 474, 490, 489), (471, 472, 488, 487), (469, 470, 486, 485), (467, 468, 484, 483), (465, 466, 482, 481), (476, 477, 493, 492), (492, 493, 509, 508), (495, 496, 497, 498, 499, 500, 501, 502, 503, 504, 505, 506, 507, 508, 509, 494), (486, 487, 503, 502), (490, 491, 507, 506), (479, 480, 496, 495), (484, 485, 501, 500), (488, 489, 505, 504), (482, 483, 499, 498), (493, 478, 494, 509), (480, 481, 497, 496), (491, 492, 508, 507), (478, 479, 495, 494), (489, 490, 506, 505), (487, 488, 504, 503), (485, 486, 502, 501), (483, 484, 500, 499), (522, 510, 407, 406), (518, 401, 400, 511), (521, 408, 407, 510), (304, 305, 528, 527), (305, 306, 529, 528), (520, 399, 398, 514), (511, 520, 552, 542), (523, 513, 405, 404), (312, 313, 536, 535), (316, 317, 540, 539), (318, 303, 526, 541), (308, 309, 532, 531), (303, 304, 527, 526), (315, 316, 539, 538), (524, 514, 398, 413), (317, 318, 541, 540), (523, 516, 548, 555), (309, 310, 533, 532), (525, 557, 548, 516), (515, 521, 553, 545), (522, 554, 546, 510), (534, 535, 546, 554), (530, 531, 548, 557), (528, 529, 550, 542), (519, 515, 545, 551), (541, 526, 544, 556), (538, 539, 543, 551), (536, 537, 545, 553), (532, 533, 547, 555), (540, 541, 556, 549), (527, 528, 542, 552), (529, 530, 557, 550), (531, 532, 555, 548), (533, 534, 554, 547), (537, 538, 551, 545), (535, 536, 553, 546), (539, 540, 549, 543), (526, 527, 552, 544), (522, 513, 547, 554), (313, 314, 537, 536), (306, 307, 530, 529), (518, 511, 542, 550), (314, 315, 538, 537), (524, 517, 549, 556), (517, 512, 543, 549), (307, 308, 531, 530), (525, 518, 550, 557), (521, 510, 546, 553), (207, 206, 209, 232, 231), (225, 387, 385, 224), (558, 253, 393, 384), (558, 384, 391, 254), (327, 560, 559, 254), (329, 253, 559, 560), (269, 560, 327, 270), (269, 268, 329, 560)])
me_circle_003.polygons.foreach_set('use_smooth', [0, 0, 0, 0, 0, 0, 0, 0, 0, 0, 0, 0, 0, 0, 0, 0, 0, 0, 0, 0, 0, 0, 0, 0, 0, 0, 0, 0, 0, 0, 0, 0, 0, 1, 1, 0, 0, 0, 0, 0, 0, 0, 0, 0, 0, 0, 0, 0, 0, 0, 0, 0, 0, 0, 0, 0, 0, 0, 0, 0, 0, 0, 0, 0, 0, 0, 0, 1, 1, 1, 1, 1, 1, 1, 1, 1, 1, 1, 1, 1, 1, 1, 1, 1, 1, 1, 1, 1, 1, 1, 1, 1, 1, 1, 1, 1, 1, 1, 1, 1, 1, 1, 1, 1, 1, 1, 1, 1, 1, 1, 1, 1, 1, 1, 1, 1, 1, 1, 1, 1, 1, 1, 1, 1, 1, 1, 1, 1, 1, 1, 1, 1, 1, 1, 1, 1, 1, 1, 1, 1, 1, 1, 1, 1, 1, 1, 1, 1, 1, 1, 1, 1, 1, 1, 1, 1, 1, 1, 1, 1, 1, 1, 1, 1, 1, 1, 1, 1, 1, 1, 1, 1, 1, 1, 1, 1, 1, 1, 1, 1, 1, 1, 1, 1, 1, 1, 1, 1, 1, 1, 1, 1, 1, 1, 1, 1, 1, 1, 1, 1, 1, 1, 1, 1, 1, 1, 1, 1, 1, 1, 1, 1, 1, 1, 1, 1, 1, 1, 1, 1, 1, 1, 1, 1, 1, 1, 1, 1, 1, 1, 1, 1, 1, 1, 1, 1, 1, 1, 1, 1, 1, 1, 1, 1, 1, 1, 1, 1, 1, 1, 1, 1, 1, 1, 1, 1, 1, 1, 1, 1, 1, 1, 1, 1, 1, 1, 1, 1, 1, 1, 1, 1, 1, 1, 1, 1, 1, 1, 1, 1, 1, 1, 1, 1, 1, 1, 1, 1, 1, 1, 1, 1, 1, 1, 1, 1, 1, 1, 1, 1, 1, 1, 1, 1, 1, 1, 1, 1, 1, 1, 1, 1, 1, 1, 1, 1, 1, 1, 1, 1, 1, 1, 1, 1, 1, 1, 1, 1, 1, 1, 1, 1, 1, 1, 1, 1, 1, 1, 1, 1, 1, 1, 1, 1, 1, 1, 1, 1, 1, 1, 1, 1, 1, 1, 1, 1, 1, 1, 1, 1, 1, 1, 1, 1, 1, 1, 1, 1, 1, 1, 1, 1, 1, 1, 1, 1, 1, 1, 1, 1, 1, 1, 1, 1, 1, 1, 1, 1, 1, 1, 1, 1, 1, 1, 1, 1, 1, 1, 1, 1, 1, 1, 1, 1, 1, 1, 1, 1, 1, 1, 1, 1, 1, 1, 1, 1, 1, 1, 1, 1, 1, 1, 1, 1, 1, 1, 1, 1, 1, 1, 1, 1, 1, 1, 1, 1, 1, 1, 1, 1, 1, 1, 1, 1, 1, 1, 1, 1, 1, 1, 1, 1, 1, 1, 1, 1, 1, 1, 1, 1, 1, 1, 1, 1, 1, 1, 1, 1, 1, 1, 1, 1, 1, 1, 1, 1, 1, 1, 1, 1, 1, 1, 1, 1, 1, 1, 1, 1, 1, 1, 1, 1, 1, 1, 1, 1, 1, 1, 1, 1])
me_circle_003.polygons.foreach_set('material_index', [2, 2, 2, 2, 0, 2, 2, 2, 2, 2, 2, 2, 2, 2, 2, 2, 2, 2, 2, 2, 2, 2, 2, 2, 2, 2, 2, 2, 2, 2, 2, 2, 2, 0, 2, 2, 2, 2, 2, 2, 2, 2, 2, 2, 2, 2, 2, 2, 2, 2, 2, 2, 2, 2, 2, 2, 2, 2, 2, 2, 2, 2, 2, 2, 2, 2, 2, 2, 2, 2, 2, 2, 2, 2, 2, 2, 2, 2, 2, 2, 2, 2, 2, 2, 2, 2, 2, 2, 2, 2, 2, 2, 2, 2, 2, 2, 2, 2, 1, 0, 1, 1, 1, 1, 1, 1, 1, 1, 1, 1, 1, 1, 1, 1, 1, 1, 1, 1, 1, 1, 1, 1, 1, 1, 1, 1, 1, 1, 1, 1, 1, 1, 1, 1, 1, 1, 1, 1, 1, 1, 1, 1, 1, 1, 1, 1, 1, 1, 1, 1, 1, 1, 1, 1, 1, 1, 1, 1, 1, 1, 1, 1, 1, 1, 1, 1, 1, 1, 1, 1, 1, 1, 1, 1, 1, 1, 1, 1, 1, 1, 0, 1, 1, 1, 1, 1, 1, 1, 1, 1, 1, 1, 1, 1, 0, 0, 0, 0, 0, 0, 0, 0, 0, 0, 0, 0, 0, 0, 0, 0, 0, 0, 0, 0, 0, 0, 0, 0, 0, 0, 0, 0, 0, 0, 0, 0, 0, 0, 0, 0, 0, 0, 0, 0, 0, 0, 0, 0, 0, 0, 0, 0, 0, 0, 0, 0, 0, 0, 0, 0, 0, 0, 0, 0, 0, 0, 0, 0, 0, 0, 0, 0, 0, 0, 0, 0, 0, 0, 0, 0, 0, 0, 0, 0, 0, 0, 0, 0, 0, 0, 0, 0, 0, 0, 0, 0, 0, 0, 0, 0, 0, 0, 0, 0, 0, 0, 0, 0, 0, 0, 0, 0, 0, 0, 0, 0, 0, 0, 0, 0, 0, 0, 0, 0, 0, 0, 0, 0, 0, 0, 0, 0, 0, 0, 0, 0, 0, 0, 0, 0, 0, 0, 0, 3, 3, 0, 0, 3, 0, 3, 0, 3, 3, 3, 3, 3, 3, 3, 3, 3, 3, 3, 3, 3, 3, 3, 3, 3, 3, 3, 3, 3, 3, 3, 3, 3, 3, 3, 3, 3, 3, 3, 3, 3, 3, 3, 3, 3, 3, 3, 3, 3, 3, 3, 3, 3, 3, 3, 3, 3, 3, 3, 3, 3, 3, 3, 3, 3, 3, 3, 3, 3, 3, 3, 3, 3, 3, 3, 3, 3, 3, 3, 3, 3, 3, 3, 3, 3, 3, 3, 3, 3, 3, 3, 3, 3, 3, 3, 3, 3, 3, 3, 3, 3, 3, 3, 3, 3, 3, 3, 3, 3, 3, 3, 3, 3, 3, 0, 0, 3, 0, 3, 0, 0, 0, 0, 0, 0, 3, 0, 0, 0, 0, 0, 0, 0, 0, 0, 0, 0, 0, 0, 0, 0, 0, 0, 0, 0, 0, 0, 0, 0, 0, 0, 0, 0, 0, 0, 0, 0, 0, 0, 1, 1, 0, 0, 0, 0, 0, 0])
me_circle_003.materials.append(mat_material_006)
me_circle_003.materials.append(mat_material)
me_circle_003.materials.append(mat_material_004)
me_circle_003.materials.append(mat_material_010)
me_circle_003.use_remesh_preserve_volume = False
me_circle_003.use_remesh_preserve_attributes = False
me_circle_003.use_mirror_vertex_groups = False
me_circle_003.update()

# ---- objects
ob_circle_002 = bpy.data.objects.new('Circle.002', me_circle_003)
ob_camera = bpy.data.objects.new('Camera', cam_camera)

# ---- transforms, parenting, visibility, modifiers, constraints
ob_circle_002.location = (-1.104, 4.937, 0.859)
ob_circle_002.lineart.crease_threshold = 0.0
ob_camera.location = (7.481, -6.508, 5.344)
ob_camera.rotation_euler = (1.109, 0.01082, 0.8149)
ob_camera.lock_rotations_4d = False
ob_camera.empty_display_type = 'ARROWS'
ob_camera.color = (0.0, 0.0, 0.0, 0.0)
ob_camera.display_type = 'WIRE'
ob_camera.lineart.crease_threshold = 0.0

# ---- collection membership
col_collection_1.objects.link(ob_circle_002)
col_collection_1.objects.link(ob_camera)

# ---- scene / render settings (as saved in the file)
scene.camera = ob_camera
scene.frame_start = 1; scene.frame_end = 250; scene.frame_set(0)
scene.render.engine = 'BLENDER_EEVEE_NEXT'
scene.render.resolution_percentage = 50
scene.render.dither_intensity = 0.0
scene.cycles.use_denoising = False
scene.cycles.samples = 10
scene.cycles.sampling_pattern = 'TABULATED_SOBOL'
scene.cycles.light_sampling_threshold = 0.0
scene.cycles.use_adaptive_sampling = False
scene.cycles.use_light_tree = False
scene.cycles.blur_glossy = 0.0
scene.cycles.pixel_filter_type = 'GAUSSIAN'
scene.cycles.sample_clamp_indirect = 0.0
scene.view_settings.view_transform = 'Standard'
bpy.context.view_layer.update()

# ---- added for rendering (the .blend has no usable light): sun
light_auto_sun = bpy.data.lights.new('AutoSun', 'SUN')
light_auto_sun.energy = 3.0
light_auto_sun.angle = 0.0523599
ob_auto_sun = bpy.data.objects.new('AutoSun', light_auto_sun)
scene.collection.objects.link(ob_auto_sun)
ob_auto_sun.rotation_euler = (0.872665, 0.174533, 0.523599)
bpy.context.view_layer.update()
